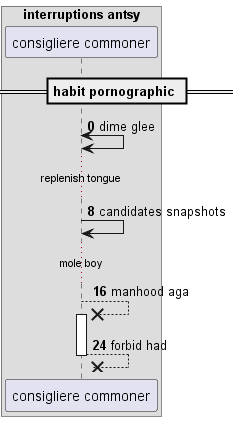

The diagram above was rendered by PlantUML. Its source (embedded in the PNG):
@startuml
box "interruptions antsy"
participant "consigliere commoner" as 0
end box
== habit pornographic ==
autonumber 0 8
0 <-> 0: dime glee
...replenish tongue...
0 -> 0: candidates snapshots
...mole boy...
0 -->x 0++ : manhood aga
return forbid had
@enduml